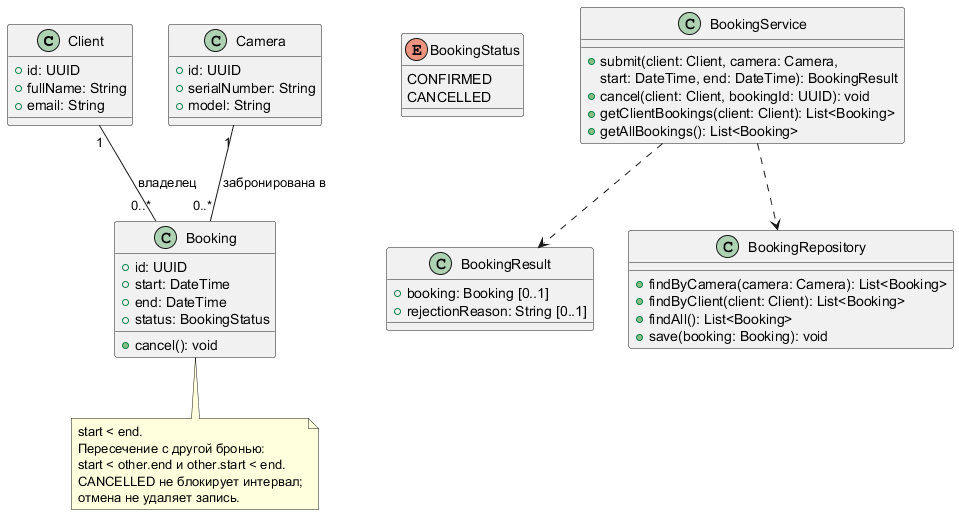

The diagram above was rendered by PlantUML. Its source (embedded in the PNG):
@startuml
class Client {
  +id: UUID
  +fullName: String
  +email: String
}

class Camera {
  +id: UUID
  +serialNumber: String
  +model: String
}

class Booking {
  +id: UUID
  +start: DateTime
  +end: DateTime
  +status: BookingStatus
  +cancel(): void
}

enum BookingStatus {
  CONFIRMED
  CANCELLED
}

class BookingService {
  +submit(client: Client, camera: Camera,
          start: DateTime, end: DateTime): BookingResult
  +cancel(client: Client, bookingId: UUID): void
  +getClientBookings(client: Client): List<Booking>
  +getAllBookings(): List<Booking>
}

class BookingResult {
  +booking: Booking [0..1]
  +rejectionReason: String [0..1]
}

class BookingRepository {
  +findByCamera(camera: Camera): List<Booking>
  +findByClient(client: Client): List<Booking>
  +findAll(): List<Booking>
  +save(booking: Booking): void
}

Client "1" -- "0..*" Booking : владелец
Camera "1" -- "0..*" Booking : забронирована в
BookingService ..> BookingRepository
BookingService ..> BookingResult

note bottom of Booking
  start < end.
  Пересечение с другой бронью:
  start < other.end и other.start < end.
  CANCELLED не блокирует интервал;
  отмена не удаляет запись.
end note
@enduml